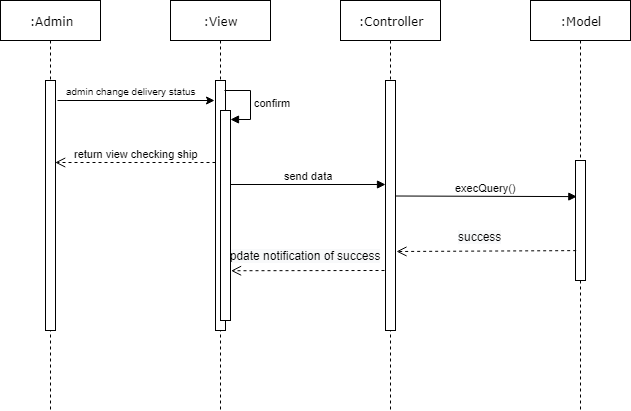

The diagram above was exported from draw.io. Its source (the exported page's mxGraphModel, read from the mxfile embedded in the PNG):
<mxGraphModel dx="1024" dy="560" grid="1" gridSize="10" guides="1" tooltips="1" connect="1" arrows="1" fold="1" page="1" pageScale="1" pageWidth="827" pageHeight="1169" math="0" shadow="0">
  <root>
    <mxCell id="0" />
    <mxCell id="1" parent="0" />
    <mxCell id="gjP4rD36AbWzMsV9RAQj-1" value=":Controller" style="shape=umlLifeline;perimeter=lifelinePerimeter;whiteSpace=wrap;html=1;container=1;collapsible=0;recursiveResize=0;outlineConnect=0;rounded=0;shadow=0;comic=0;labelBackgroundColor=none;strokeWidth=1;fontFamily=Verdana;fontSize=12;align=center;" vertex="1" parent="1">
      <mxGeometry x="500" y="90" width="100" height="410" as="geometry" />
    </mxCell>
    <mxCell id="gjP4rD36AbWzMsV9RAQj-2" value="" style="html=1;points=[];perimeter=orthogonalPerimeter;rounded=0;shadow=0;comic=0;labelBackgroundColor=none;strokeWidth=1;fontFamily=Verdana;fontSize=12;align=center;" vertex="1" parent="gjP4rD36AbWzMsV9RAQj-1">
      <mxGeometry x="45" y="80" width="10" height="250" as="geometry" />
    </mxCell>
    <mxCell id="gjP4rD36AbWzMsV9RAQj-3" value=":Model" style="shape=umlLifeline;perimeter=lifelinePerimeter;whiteSpace=wrap;html=1;container=1;collapsible=0;recursiveResize=0;outlineConnect=0;rounded=0;shadow=0;comic=0;labelBackgroundColor=none;strokeWidth=1;fontFamily=Verdana;fontSize=12;align=center;" vertex="1" parent="1">
      <mxGeometry x="690" y="90" width="100" height="410" as="geometry" />
    </mxCell>
    <mxCell id="gjP4rD36AbWzMsV9RAQj-4" value="" style="html=1;points=[];perimeter=orthogonalPerimeter;rounded=0;shadow=0;comic=0;labelBackgroundColor=none;strokeWidth=1;fontFamily=Verdana;fontSize=12;align=center;" vertex="1" parent="gjP4rD36AbWzMsV9RAQj-3">
      <mxGeometry x="45" y="160" width="10" height="120" as="geometry" />
    </mxCell>
    <mxCell id="gjP4rD36AbWzMsV9RAQj-5" value=":View" style="shape=umlLifeline;perimeter=lifelinePerimeter;whiteSpace=wrap;html=1;container=1;collapsible=0;recursiveResize=0;outlineConnect=0;rounded=0;shadow=0;comic=0;labelBackgroundColor=none;strokeWidth=1;fontFamily=Verdana;fontSize=12;align=center;" vertex="1" parent="1">
      <mxGeometry x="330" y="90" width="100" height="410" as="geometry" />
    </mxCell>
    <mxCell id="gjP4rD36AbWzMsV9RAQj-6" value="" style="html=1;points=[];perimeter=orthogonalPerimeter;rounded=0;shadow=0;comic=0;labelBackgroundColor=none;strokeWidth=1;fontFamily=Verdana;fontSize=12;align=center;" vertex="1" parent="gjP4rD36AbWzMsV9RAQj-5">
      <mxGeometry x="45" y="80" width="10" height="250" as="geometry" />
    </mxCell>
    <mxCell id="gjP4rD36AbWzMsV9RAQj-9" value=":Admin" style="shape=umlLifeline;perimeter=lifelinePerimeter;whiteSpace=wrap;html=1;container=1;collapsible=0;recursiveResize=0;outlineConnect=0;rounded=0;shadow=0;comic=0;labelBackgroundColor=none;strokeWidth=1;fontFamily=Verdana;fontSize=12;align=center;" vertex="1" parent="1">
      <mxGeometry x="160" y="90" width="100" height="410" as="geometry" />
    </mxCell>
    <mxCell id="gjP4rD36AbWzMsV9RAQj-10" value="" style="html=1;points=[];perimeter=orthogonalPerimeter;rounded=0;shadow=0;comic=0;labelBackgroundColor=none;strokeWidth=1;fontFamily=Verdana;fontSize=12;align=center;" vertex="1" parent="gjP4rD36AbWzMsV9RAQj-9">
      <mxGeometry x="45" y="80" width="10" height="250" as="geometry" />
    </mxCell>
    <mxCell id="gjP4rD36AbWzMsV9RAQj-11" value="" style="endArrow=classic;html=1;" edge="1" parent="1">
      <mxGeometry width="50" height="50" relative="1" as="geometry">
        <mxPoint x="217" y="190" as="sourcePoint" />
        <mxPoint x="374" y="190" as="targetPoint" />
        <Array as="points" />
      </mxGeometry>
    </mxCell>
    <mxCell id="gjP4rD36AbWzMsV9RAQj-34" value="admin change delivery status" style="text;html=1;align=center;verticalAlign=middle;resizable=0;points=[];;labelBackgroundColor=#ffffff;fontSize=10;" vertex="1" connectable="0" parent="gjP4rD36AbWzMsV9RAQj-11">
      <mxGeometry x="-0.2144" relative="1" as="geometry">
        <mxPoint x="11.5" y="-10" as="offset" />
      </mxGeometry>
    </mxCell>
    <mxCell id="gjP4rD36AbWzMsV9RAQj-13" value="&lt;span style=&quot;font-size: 12px ; white-space: normal ; background-color: rgb(248 , 249 , 250)&quot;&gt;update notification of success&lt;/span&gt;" style="html=1;verticalAlign=bottom;endArrow=open;dashed=1;endSize=8;entryX=1.057;entryY=0.939;entryDx=0;entryDy=0;entryPerimeter=0;" edge="1" parent="1">
      <mxGeometry x="0.0653" y="-6" relative="1" as="geometry">
        <mxPoint x="544" y="360" as="sourcePoint" />
        <mxPoint x="390.56999999999994" y="360.24" as="targetPoint" />
        <mxPoint as="offset" />
      </mxGeometry>
    </mxCell>
    <mxCell id="gjP4rD36AbWzMsV9RAQj-16" value="return view checking ship" style="html=1;verticalAlign=bottom;endArrow=open;dashed=1;endSize=8;entryX=0.967;entryY=0.328;entryDx=0;entryDy=0;entryPerimeter=0;" edge="1" parent="1" target="gjP4rD36AbWzMsV9RAQj-10">
      <mxGeometry relative="1" as="geometry">
        <mxPoint x="375" y="252" as="sourcePoint" />
        <mxPoint x="-140" y="190" as="targetPoint" />
      </mxGeometry>
    </mxCell>
    <mxCell id="gjP4rD36AbWzMsV9RAQj-17" value="execQuery()" style="html=1;verticalAlign=bottom;endArrow=block;exitX=1;exitY=0.462;exitDx=0;exitDy=0;exitPerimeter=0;entryX=0.133;entryY=0.301;entryDx=0;entryDy=0;entryPerimeter=0;" edge="1" parent="1" source="gjP4rD36AbWzMsV9RAQj-2" target="gjP4rD36AbWzMsV9RAQj-4">
      <mxGeometry width="80" relative="1" as="geometry">
        <mxPoint x="560" y="260" as="sourcePoint" />
        <mxPoint x="739" y="260" as="targetPoint" />
      </mxGeometry>
    </mxCell>
    <mxCell id="gjP4rD36AbWzMsV9RAQj-18" value="send data" style="html=1;verticalAlign=bottom;endArrow=block;exitX=1;exitY=0.4;exitDx=0;exitDy=0;exitPerimeter=0;" edge="1" parent="1" target="gjP4rD36AbWzMsV9RAQj-2">
      <mxGeometry width="80" relative="1" as="geometry">
        <mxPoint x="390" y="274" as="sourcePoint" />
        <mxPoint x="470" y="360" as="targetPoint" />
      </mxGeometry>
    </mxCell>
    <mxCell id="gjP4rD36AbWzMsV9RAQj-19" value="&lt;span style=&quot;font-size: 12px ; white-space: normal ; background-color: rgb(248 , 249 , 250)&quot;&gt;success&lt;/span&gt;" style="html=1;verticalAlign=bottom;endArrow=open;dashed=1;endSize=8;exitX=0.067;exitY=0.751;exitDx=0;exitDy=0;exitPerimeter=0;" edge="1" parent="1" source="gjP4rD36AbWzMsV9RAQj-4">
      <mxGeometry x="0.0653" y="-6" relative="1" as="geometry">
        <mxPoint x="730" y="410" as="sourcePoint" />
        <mxPoint x="556" y="341" as="targetPoint" />
        <mxPoint as="offset" />
      </mxGeometry>
    </mxCell>
    <mxCell id="gjP4rD36AbWzMsV9RAQj-22" value="" style="html=1;points=[];perimeter=orthogonalPerimeter;rounded=0;" vertex="1" parent="1">
      <mxGeometry x="380" y="200" width="10" height="210" as="geometry" />
    </mxCell>
    <mxCell id="gjP4rD36AbWzMsV9RAQj-25" value="confirm" style="edgeStyle=orthogonalEdgeStyle;html=1;align=left;spacingLeft=2;endArrow=block;rounded=0;entryX=0.981;entryY=0.043;entryDx=0;entryDy=0;entryPerimeter=0;exitX=0.923;exitY=0.04;exitDx=0;exitDy=0;exitPerimeter=0;" edge="1" target="gjP4rD36AbWzMsV9RAQj-22" parent="1" source="gjP4rD36AbWzMsV9RAQj-6">
      <mxGeometry relative="1" as="geometry">
        <mxPoint x="400" y="150" as="sourcePoint" />
        <Array as="points">
          <mxPoint x="410" y="180" />
          <mxPoint x="410" y="209" />
        </Array>
        <mxPoint x="385.1428571428571" y="169.8571428571429" as="targetPoint" />
      </mxGeometry>
    </mxCell>
  </root>
</mxGraphModel>